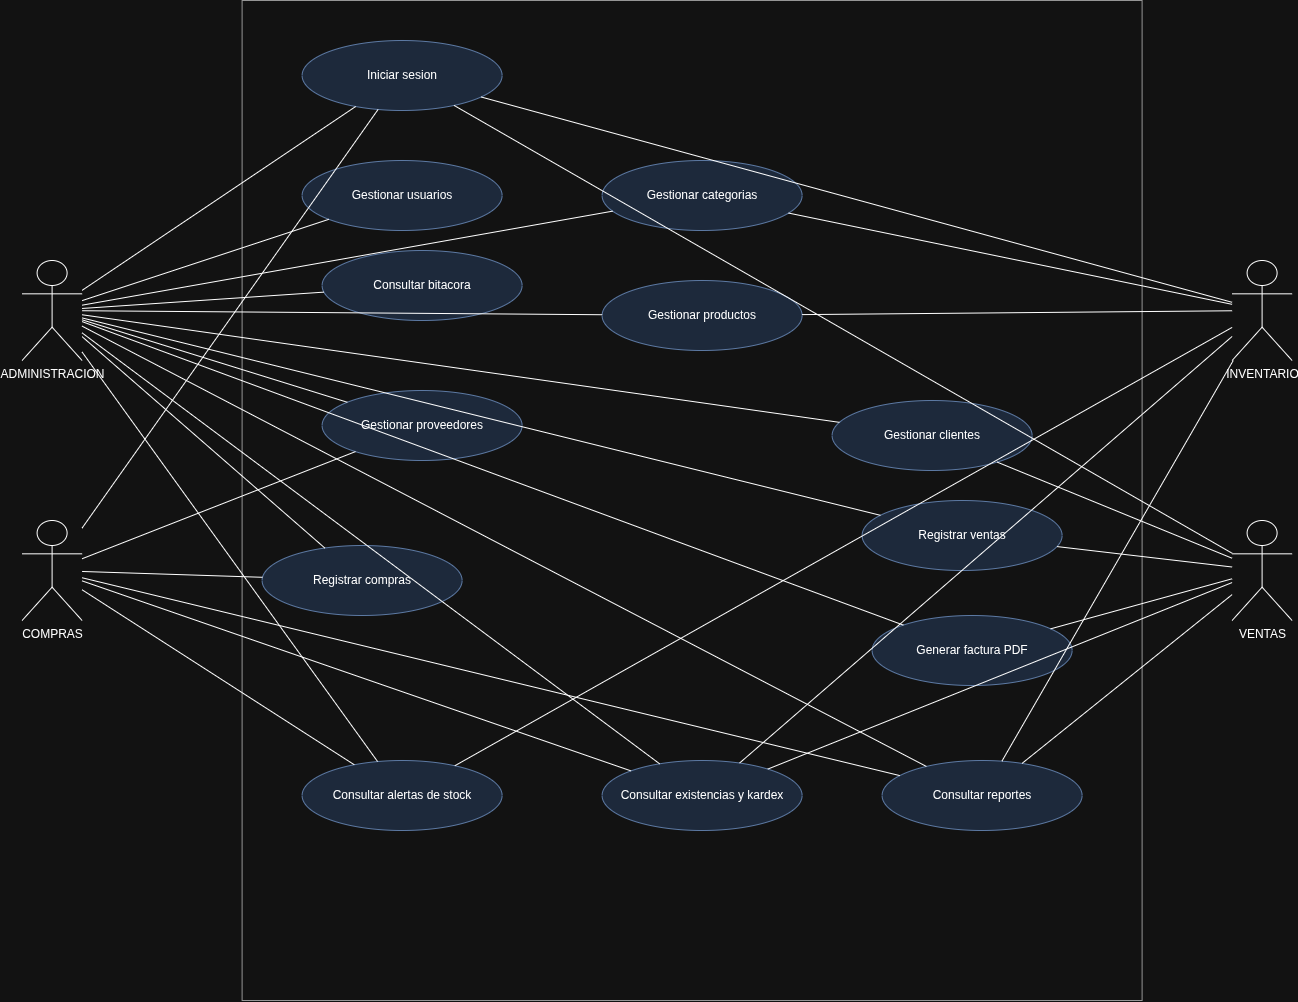

The diagram above was exported from draw.io. Its source (the exported page's mxGraphModel, read from the mxfile embedded in the PNG):
<mxGraphModel dx="1768" dy="1056" grid="1" gridSize="10" guides="1" tooltips="1" connect="1" arrows="1" fold="1" page="1" pageScale="1" pageWidth="827" pageHeight="1169" math="0" shadow="0">
  <root>
    <mxCell id="0" />
    <mxCell id="1" parent="0" />
    <mxCell id="mI-t1ZrIN13Wyd_pANMB-1" parent="1" style="rounded=0;whiteSpace=wrap;html=1;verticalAlign=top;fontStyle=1;fillColor=none;strokeColor=#666666;" value="" vertex="1">
      <mxGeometry height="1000" width="900" x="260" y="40" as="geometry" />
    </mxCell>
    <mxCell id="mI-t1ZrIN13Wyd_pANMB-2" parent="1" style="shape=umlActor;verticalLabelPosition=bottom;verticalAlign=top;html=1;outlineConnect=0;" value="ADMINISTRACION" vertex="1">
      <mxGeometry height="100" width="60" x="40" y="300" as="geometry" />
    </mxCell>
    <mxCell id="mI-t1ZrIN13Wyd_pANMB-3" parent="1" style="shape=umlActor;verticalLabelPosition=bottom;verticalAlign=top;html=1;outlineConnect=0;" value="COMPRAS" vertex="1">
      <mxGeometry height="100" width="60" x="40" y="560" as="geometry" />
    </mxCell>
    <mxCell id="mI-t1ZrIN13Wyd_pANMB-4" parent="1" style="shape=umlActor;verticalLabelPosition=bottom;verticalAlign=top;html=1;outlineConnect=0;" value="INVENTARIO" vertex="1">
      <mxGeometry height="100" width="60" x="1250" y="300" as="geometry" />
    </mxCell>
    <mxCell id="mI-t1ZrIN13Wyd_pANMB-5" parent="1" style="shape=umlActor;verticalLabelPosition=bottom;verticalAlign=top;html=1;outlineConnect=0;" value="VENTAS" vertex="1">
      <mxGeometry height="100" width="60" x="1250" y="560" as="geometry" />
    </mxCell>
    <mxCell id="mI-t1ZrIN13Wyd_pANMB-6" parent="1" style="ellipse;whiteSpace=wrap;html=1;fillColor=#dae8fc;strokeColor=#6c8ebf;" value="Iniciar sesion" vertex="1">
      <mxGeometry height="70" width="200" x="320" y="80" as="geometry" />
    </mxCell>
    <mxCell id="mI-t1ZrIN13Wyd_pANMB-7" parent="1" style="ellipse;whiteSpace=wrap;html=1;fillColor=#dae8fc;strokeColor=#6c8ebf;" value="Gestionar usuarios" vertex="1">
      <mxGeometry height="70" width="200" x="320" y="200" as="geometry" />
    </mxCell>
    <mxCell id="mI-t1ZrIN13Wyd_pANMB-8" parent="1" style="ellipse;whiteSpace=wrap;html=1;fillColor=#dae8fc;strokeColor=#6c8ebf;" value="Consultar bitacora" vertex="1">
      <mxGeometry height="70" width="200" x="340" y="290" as="geometry" />
    </mxCell>
    <mxCell id="mI-t1ZrIN13Wyd_pANMB-9" parent="1" style="ellipse;whiteSpace=wrap;html=1;fillColor=#dae8fc;strokeColor=#6c8ebf;" value="Gestionar categorias" vertex="1">
      <mxGeometry height="70" width="200" x="620" y="200" as="geometry" />
    </mxCell>
    <mxCell id="mI-t1ZrIN13Wyd_pANMB-10" parent="1" style="ellipse;whiteSpace=wrap;html=1;fillColor=#dae8fc;strokeColor=#6c8ebf;" value="Gestionar productos" vertex="1">
      <mxGeometry height="70" width="200" x="620" y="320" as="geometry" />
    </mxCell>
    <mxCell id="mI-t1ZrIN13Wyd_pANMB-11" parent="1" style="ellipse;whiteSpace=wrap;html=1;fillColor=#dae8fc;strokeColor=#6c8ebf;" value="Gestionar proveedores" vertex="1">
      <mxGeometry height="70" width="200" x="340" y="430" as="geometry" />
    </mxCell>
    <mxCell id="mI-t1ZrIN13Wyd_pANMB-12" parent="1" style="ellipse;whiteSpace=wrap;html=1;fillColor=#dae8fc;strokeColor=#6c8ebf;" value="Registrar compras" vertex="1">
      <mxGeometry height="70" width="200" x="280" y="585" as="geometry" />
    </mxCell>
    <mxCell id="mI-t1ZrIN13Wyd_pANMB-13" parent="1" style="ellipse;whiteSpace=wrap;html=1;fillColor=#dae8fc;strokeColor=#6c8ebf;" value="Gestionar clientes" vertex="1">
      <mxGeometry height="70" width="200" x="850" y="440" as="geometry" />
    </mxCell>
    <mxCell id="mI-t1ZrIN13Wyd_pANMB-14" parent="1" style="ellipse;whiteSpace=wrap;html=1;fillColor=#dae8fc;strokeColor=#6c8ebf;" value="Registrar ventas" vertex="1">
      <mxGeometry height="70" width="200" x="880" y="540" as="geometry" />
    </mxCell>
    <mxCell id="mI-t1ZrIN13Wyd_pANMB-15" parent="1" style="ellipse;whiteSpace=wrap;html=1;fillColor=#dae8fc;strokeColor=#6c8ebf;" value="Generar factura PDF" vertex="1">
      <mxGeometry height="70" width="200" x="890" y="655" as="geometry" />
    </mxCell>
    <mxCell id="mI-t1ZrIN13Wyd_pANMB-16" parent="1" style="ellipse;whiteSpace=wrap;html=1;fillColor=#dae8fc;strokeColor=#6c8ebf;" value="Consultar existencias y kardex" vertex="1">
      <mxGeometry height="70" width="200" x="620" y="800" as="geometry" />
    </mxCell>
    <mxCell id="mI-t1ZrIN13Wyd_pANMB-17" parent="1" style="ellipse;whiteSpace=wrap;html=1;fillColor=#dae8fc;strokeColor=#6c8ebf;" value="Consultar alertas de stock" vertex="1">
      <mxGeometry height="70" width="200" x="320" y="800" as="geometry" />
    </mxCell>
    <mxCell id="mI-t1ZrIN13Wyd_pANMB-18" parent="1" style="ellipse;whiteSpace=wrap;html=1;fillColor=#dae8fc;strokeColor=#6c8ebf;" value="Consultar reportes" vertex="1">
      <mxGeometry height="70" width="200" x="900" y="800" as="geometry" />
    </mxCell>
    <mxCell id="mI-t1ZrIN13Wyd_pANMB-19" edge="1" parent="1" source="mI-t1ZrIN13Wyd_pANMB-2" style="endArrow=none;html=1;rounded=0;" target="mI-t1ZrIN13Wyd_pANMB-6" value="">
      <mxGeometry relative="1" as="geometry" />
    </mxCell>
    <mxCell id="mI-t1ZrIN13Wyd_pANMB-20" edge="1" parent="1" source="mI-t1ZrIN13Wyd_pANMB-3" style="endArrow=none;html=1;rounded=0;" target="mI-t1ZrIN13Wyd_pANMB-6" value="">
      <mxGeometry relative="1" as="geometry" />
    </mxCell>
    <mxCell id="mI-t1ZrIN13Wyd_pANMB-21" edge="1" parent="1" source="mI-t1ZrIN13Wyd_pANMB-4" style="endArrow=none;html=1;rounded=0;" target="mI-t1ZrIN13Wyd_pANMB-6" value="">
      <mxGeometry relative="1" as="geometry" />
    </mxCell>
    <mxCell id="mI-t1ZrIN13Wyd_pANMB-22" edge="1" parent="1" source="mI-t1ZrIN13Wyd_pANMB-5" style="endArrow=none;html=1;rounded=0;" target="mI-t1ZrIN13Wyd_pANMB-6" value="">
      <mxGeometry relative="1" as="geometry" />
    </mxCell>
    <mxCell id="mI-t1ZrIN13Wyd_pANMB-23" edge="1" parent="1" source="mI-t1ZrIN13Wyd_pANMB-2" style="endArrow=none;html=1;rounded=0;" target="mI-t1ZrIN13Wyd_pANMB-7" value="">
      <mxGeometry relative="1" as="geometry" />
    </mxCell>
    <mxCell id="mI-t1ZrIN13Wyd_pANMB-24" edge="1" parent="1" source="mI-t1ZrIN13Wyd_pANMB-2" style="endArrow=none;html=1;rounded=0;" target="mI-t1ZrIN13Wyd_pANMB-8" value="">
      <mxGeometry relative="1" as="geometry" />
    </mxCell>
    <mxCell id="mI-t1ZrIN13Wyd_pANMB-25" edge="1" parent="1" source="mI-t1ZrIN13Wyd_pANMB-2" style="endArrow=none;html=1;rounded=0;" target="mI-t1ZrIN13Wyd_pANMB-9" value="">
      <mxGeometry relative="1" as="geometry" />
    </mxCell>
    <mxCell id="mI-t1ZrIN13Wyd_pANMB-26" edge="1" parent="1" source="mI-t1ZrIN13Wyd_pANMB-4" style="endArrow=none;html=1;rounded=0;" target="mI-t1ZrIN13Wyd_pANMB-9" value="">
      <mxGeometry relative="1" as="geometry" />
    </mxCell>
    <mxCell id="mI-t1ZrIN13Wyd_pANMB-27" edge="1" parent="1" source="mI-t1ZrIN13Wyd_pANMB-2" style="endArrow=none;html=1;rounded=0;" target="mI-t1ZrIN13Wyd_pANMB-10" value="">
      <mxGeometry relative="1" as="geometry" />
    </mxCell>
    <mxCell id="mI-t1ZrIN13Wyd_pANMB-28" edge="1" parent="1" source="mI-t1ZrIN13Wyd_pANMB-4" style="endArrow=none;html=1;rounded=0;" target="mI-t1ZrIN13Wyd_pANMB-10" value="">
      <mxGeometry relative="1" as="geometry" />
    </mxCell>
    <mxCell id="mI-t1ZrIN13Wyd_pANMB-29" edge="1" parent="1" source="mI-t1ZrIN13Wyd_pANMB-2" style="endArrow=none;html=1;rounded=0;" target="mI-t1ZrIN13Wyd_pANMB-11" value="">
      <mxGeometry relative="1" as="geometry" />
    </mxCell>
    <mxCell id="mI-t1ZrIN13Wyd_pANMB-30" edge="1" parent="1" source="mI-t1ZrIN13Wyd_pANMB-3" style="endArrow=none;html=1;rounded=0;" target="mI-t1ZrIN13Wyd_pANMB-11" value="">
      <mxGeometry relative="1" as="geometry" />
    </mxCell>
    <mxCell id="mI-t1ZrIN13Wyd_pANMB-31" edge="1" parent="1" source="mI-t1ZrIN13Wyd_pANMB-2" style="endArrow=none;html=1;rounded=0;" target="mI-t1ZrIN13Wyd_pANMB-12" value="">
      <mxGeometry relative="1" as="geometry" />
    </mxCell>
    <mxCell id="mI-t1ZrIN13Wyd_pANMB-32" edge="1" parent="1" source="mI-t1ZrIN13Wyd_pANMB-3" style="endArrow=none;html=1;rounded=0;" target="mI-t1ZrIN13Wyd_pANMB-12" value="">
      <mxGeometry relative="1" as="geometry" />
    </mxCell>
    <mxCell id="mI-t1ZrIN13Wyd_pANMB-33" edge="1" parent="1" source="mI-t1ZrIN13Wyd_pANMB-2" style="endArrow=none;html=1;rounded=0;" target="mI-t1ZrIN13Wyd_pANMB-13" value="">
      <mxGeometry relative="1" as="geometry" />
    </mxCell>
    <mxCell id="mI-t1ZrIN13Wyd_pANMB-34" edge="1" parent="1" source="mI-t1ZrIN13Wyd_pANMB-5" style="endArrow=none;html=1;rounded=0;" target="mI-t1ZrIN13Wyd_pANMB-13" value="">
      <mxGeometry relative="1" as="geometry" />
    </mxCell>
    <mxCell id="mI-t1ZrIN13Wyd_pANMB-35" edge="1" parent="1" source="mI-t1ZrIN13Wyd_pANMB-2" style="endArrow=none;html=1;rounded=0;" target="mI-t1ZrIN13Wyd_pANMB-14" value="">
      <mxGeometry relative="1" as="geometry" />
    </mxCell>
    <mxCell id="mI-t1ZrIN13Wyd_pANMB-36" edge="1" parent="1" source="mI-t1ZrIN13Wyd_pANMB-5" style="endArrow=none;html=1;rounded=0;" target="mI-t1ZrIN13Wyd_pANMB-14" value="">
      <mxGeometry relative="1" as="geometry" />
    </mxCell>
    <mxCell id="mI-t1ZrIN13Wyd_pANMB-37" edge="1" parent="1" source="mI-t1ZrIN13Wyd_pANMB-2" style="endArrow=none;html=1;rounded=0;" target="mI-t1ZrIN13Wyd_pANMB-15" value="">
      <mxGeometry relative="1" as="geometry" />
    </mxCell>
    <mxCell id="mI-t1ZrIN13Wyd_pANMB-38" edge="1" parent="1" source="mI-t1ZrIN13Wyd_pANMB-5" style="endArrow=none;html=1;rounded=0;" target="mI-t1ZrIN13Wyd_pANMB-15" value="">
      <mxGeometry relative="1" as="geometry" />
    </mxCell>
    <mxCell id="mI-t1ZrIN13Wyd_pANMB-39" edge="1" parent="1" source="mI-t1ZrIN13Wyd_pANMB-2" style="endArrow=none;html=1;rounded=0;" target="mI-t1ZrIN13Wyd_pANMB-16" value="">
      <mxGeometry relative="1" as="geometry" />
    </mxCell>
    <mxCell id="mI-t1ZrIN13Wyd_pANMB-40" edge="1" parent="1" source="mI-t1ZrIN13Wyd_pANMB-3" style="endArrow=none;html=1;rounded=0;" target="mI-t1ZrIN13Wyd_pANMB-16" value="">
      <mxGeometry relative="1" as="geometry" />
    </mxCell>
    <mxCell id="mI-t1ZrIN13Wyd_pANMB-41" edge="1" parent="1" source="mI-t1ZrIN13Wyd_pANMB-4" style="endArrow=none;html=1;rounded=0;" target="mI-t1ZrIN13Wyd_pANMB-16" value="">
      <mxGeometry relative="1" as="geometry" />
    </mxCell>
    <mxCell id="mI-t1ZrIN13Wyd_pANMB-42" edge="1" parent="1" source="mI-t1ZrIN13Wyd_pANMB-5" style="endArrow=none;html=1;rounded=0;" target="mI-t1ZrIN13Wyd_pANMB-16" value="">
      <mxGeometry relative="1" as="geometry" />
    </mxCell>
    <mxCell id="mI-t1ZrIN13Wyd_pANMB-43" edge="1" parent="1" source="mI-t1ZrIN13Wyd_pANMB-2" style="endArrow=none;html=1;rounded=0;" target="mI-t1ZrIN13Wyd_pANMB-17" value="">
      <mxGeometry relative="1" as="geometry" />
    </mxCell>
    <mxCell id="mI-t1ZrIN13Wyd_pANMB-44" edge="1" parent="1" source="mI-t1ZrIN13Wyd_pANMB-3" style="endArrow=none;html=1;rounded=0;" target="mI-t1ZrIN13Wyd_pANMB-17" value="">
      <mxGeometry relative="1" as="geometry" />
    </mxCell>
    <mxCell id="mI-t1ZrIN13Wyd_pANMB-45" edge="1" parent="1" source="mI-t1ZrIN13Wyd_pANMB-4" style="endArrow=none;html=1;rounded=0;" target="mI-t1ZrIN13Wyd_pANMB-17" value="">
      <mxGeometry relative="1" as="geometry" />
    </mxCell>
    <mxCell id="mI-t1ZrIN13Wyd_pANMB-46" edge="1" parent="1" source="mI-t1ZrIN13Wyd_pANMB-2" style="endArrow=none;html=1;rounded=0;" target="mI-t1ZrIN13Wyd_pANMB-18" value="">
      <mxGeometry relative="1" as="geometry" />
    </mxCell>
    <mxCell id="mI-t1ZrIN13Wyd_pANMB-47" edge="1" parent="1" source="mI-t1ZrIN13Wyd_pANMB-3" style="endArrow=none;html=1;rounded=0;" target="mI-t1ZrIN13Wyd_pANMB-18" value="">
      <mxGeometry relative="1" as="geometry" />
    </mxCell>
    <mxCell id="mI-t1ZrIN13Wyd_pANMB-48" edge="1" parent="1" source="mI-t1ZrIN13Wyd_pANMB-4" style="endArrow=none;html=1;rounded=0;" target="mI-t1ZrIN13Wyd_pANMB-18" value="">
      <mxGeometry relative="1" as="geometry" />
    </mxCell>
    <mxCell id="mI-t1ZrIN13Wyd_pANMB-49" edge="1" parent="1" source="mI-t1ZrIN13Wyd_pANMB-5" style="endArrow=none;html=1;rounded=0;" target="mI-t1ZrIN13Wyd_pANMB-18" value="">
      <mxGeometry relative="1" as="geometry" />
    </mxCell>
  </root>
</mxGraphModel>